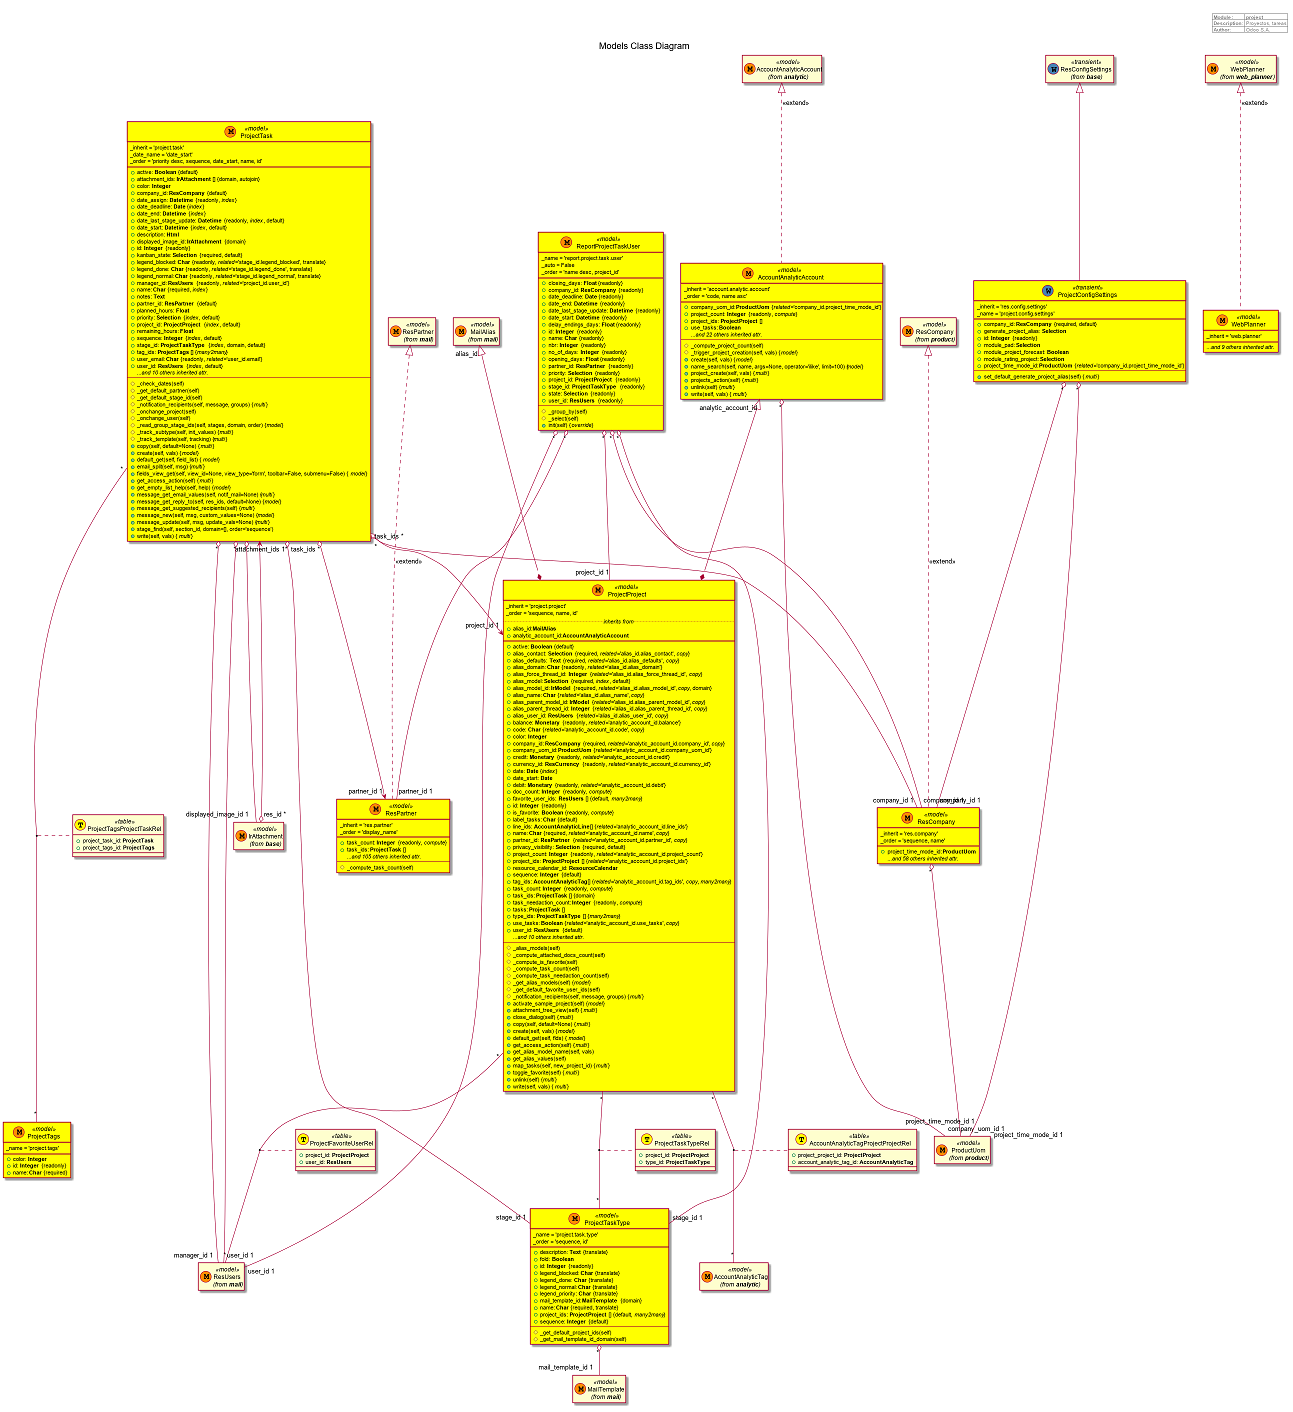

The diagram above was rendered by PlantUML. Its source (embedded in the PNG):
@startuml
title Models Class Diagram

right header


| **Module**: | project |
| **Description**: | Proyectos, tareas |
| **Author**: | Odoo S.A. |

endheader
class "AccountAnalyticAccount" as project_account_analytic_account <<(M, Darkorange) model>> #Yellow {
	_inherit = 'account.analytic.account'
	_order = 'code, name asc'
	==
	+ company_uom_id: **ProductUom** {//related//='company_id.project_time_mode_id'}
	+ project_count: **Integer** {readonly, //compute//}
	+ project_ids: **ProjectProject**[]
	+ use_tasks: **Boolean**
	//...and 22 others inherited attr.//
	--
	# _compute_project_count(self)
	# _trigger_project_creation(self, vals) {//model//}
	+ create(self, vals) {//model//}
	+ name_search(self, name, args=None, operator='ilike', limit=100) {//model//}
	+ project_create(self, vals) {//multi//}
	+ projects_action(self) {//multi//}
	+ unlink(self) {//multi//}
	+ write(self, vals) {//multi//}
	}
class "ProjectConfigSettings" as project_project_config_settings <<(W, SteelBlue) transient>> #Yellow {
	_inherit = 'res.config.settings'
	_name = 'project.config.settings'
	==
	+ company_id: **ResCompany** {required, default}
	+ generate_project_alias: **Selection**
	+ id: **Integer** {readonly}
	+ module_pad: **Selection**
	+ module_project_forecast: **Boolean**
	+ module_rating_project: **Selection**
	+ project_time_mode_id: **ProductUom** {//related//='company_id.project_time_mode_id'}
	--
	+ set_default_generate_project_alias(self) {//multi//}
	}
class "ProjectProject" as project_project_project <<(M, Darkorange) model>> #Yellow {
	_inherit = 'project.project'
	_order = 'sequence, name, id'
	.. //inherits from// ..
	+ alias_id:**MailAlias**
	+ analytic_account_id:**AccountAnalyticAccount**
	==
	+ active: **Boolean** {default}
	+ alias_contact: **Selection** {required, //related//='alias_id.alias_contact', //copy//}
	+ alias_defaults: **Text** {required, //related//='alias_id.alias_defaults', //copy//}
	+ alias_domain: **Char** {readonly, //related//='alias_id.alias_domain'}
	+ alias_force_thread_id: **Integer** {//related//='alias_id.alias_force_thread_id', //copy//}
	+ alias_model: **Selection** {required, //index//, default}
	+ alias_model_id: **IrModel** {required, //related//='alias_id.alias_model_id', //copy//, domain}
	+ alias_name: **Char** {//related//='alias_id.alias_name', //copy//}
	+ alias_parent_model_id: **IrModel** {//related//='alias_id.alias_parent_model_id', //copy//}
	+ alias_parent_thread_id: **Integer** {//related//='alias_id.alias_parent_thread_id', //copy//}
	+ alias_user_id: **ResUsers** {//related//='alias_id.alias_user_id', //copy//}
	+ balance: **Monetary** {readonly, //related//='analytic_account_id.balance'}
	+ code: **Char** {//related//='analytic_account_id.code', //copy//}
	+ color: **Integer**
	+ company_id: **ResCompany** {required, //related//='analytic_account_id.company_id', //copy//}
	+ company_uom_id: **ProductUom** {//related//='analytic_account_id.company_uom_id'}
	+ credit: **Monetary** {readonly, //related//='analytic_account_id.credit'}
	+ currency_id: **ResCurrency** {readonly, //related//='analytic_account_id.currency_id'}
	+ date: **Date** {//index//}
	+ date_start: **Date**
	+ debit: **Monetary** {readonly, //related//='analytic_account_id.debit'}
	+ doc_count: **Integer** {readonly, //compute//}
	+ favorite_user_ids: **ResUsers**[] {default, //many2many//}
	+ id: **Integer** {readonly}
	+ is_favorite: **Boolean** {readonly, //compute//}
	+ label_tasks: **Char** {default}
	+ line_ids: **AccountAnalyticLine**[] {//related//='analytic_account_id.line_ids'}
	+ name: **Char** {required, //related//='analytic_account_id.name', //copy//}
	+ partner_id: **ResPartner** {//related//='analytic_account_id.partner_id', //copy//}
	+ privacy_visibility: **Selection** {required, default}
	+ project_count: **Integer** {readonly, //related//='analytic_account_id.project_count'}
	+ project_ids: **ProjectProject**[] {//related//='analytic_account_id.project_ids'}
	+ resource_calendar_id: **ResourceCalendar**
	+ sequence: **Integer** {default}
	+ tag_ids: **AccountAnalyticTag**[] {//related//='analytic_account_id.tag_ids', //copy//, //many2many//}
	+ task_count: **Integer** {readonly, //compute//}
	+ task_ids: **ProjectTask**[] {domain}
	+ task_needaction_count: **Integer** {readonly, //compute//}
	+ tasks: **ProjectTask**[]
	+ type_ids: **ProjectTaskType**[] {//many2many//}
	+ use_tasks: **Boolean** {//related//='analytic_account_id.use_tasks', //copy//}
	+ user_id: **ResUsers** {default}
	//...and 10 others inherited attr.//
	--
	# _alias_models(self)
	# _compute_attached_docs_count(self)
	# _compute_is_favorite(self)
	# _compute_task_count(self)
	# _compute_task_needaction_count(self)
	# _get_alias_models(self) {//model//}
	# _get_default_favorite_user_ids(self)
	# _notification_recipients(self, message, groups) {//multi//}
	+ activate_sample_project(self) {//model//}
	+ attachment_tree_view(self) {//multi//}
	+ close_dialog(self) {//multi//}
	+ copy(self, default=None) {//multi//}
	+ create(self, vals) {//model//}
	+ default_get(self, flds) {//model//}
	+ get_access_action(self) {//multi//}
	+ get_alias_model_name(self, vals)
	+ get_alias_values(self)
	+ map_tasks(self, new_project_id) {//multi//}
	+ toggle_favorite(self) {//multi//}
	+ unlink(self) {//multi//}
	+ write(self, vals) {//multi//}
	}
class "ProjectTags" as project_project_tags <<(M, Darkorange) model>> #Yellow {
	_name = 'project.tags'
	==
	+ color: **Integer**
	+ id: **Integer** {readonly}
	+ name: **Char** {required}
	}
class "ProjectTask" as project_project_task <<(M, Darkorange) model>> #Yellow {
	_inherit = 'project.task'
	_date_name = 'date_start'
	_order = 'priority desc, sequence, date_start, name, id'
	==
	+ active: **Boolean** {default}
	+ attachment_ids: **IrAttachment**[] {domain, autojoin}
	+ color: **Integer**
	+ company_id: **ResCompany** {default}
	+ date_assign: **Datetime** {readonly, //index//}
	+ date_deadline: **Date** {//index//}
	+ date_end: **Datetime** {//index//}
	+ date_last_stage_update: **Datetime** {readonly, //index//, default}
	+ date_start: **Datetime** {//index//, default}
	+ description: **Html**
	+ displayed_image_id: **IrAttachment** {domain}
	+ id: **Integer** {readonly}
	+ kanban_state: **Selection** {required, default}
	+ legend_blocked: **Char** {readonly, //related//='stage_id.legend_blocked', translate}
	+ legend_done: **Char** {readonly, //related//='stage_id.legend_done', translate}
	+ legend_normal: **Char** {readonly, //related//='stage_id.legend_normal', translate}
	+ manager_id: **ResUsers** {readonly, //related//='project_id.user_id'}
	+ name: **Char** {required, //index//}
	+ notes: **Text**
	+ partner_id: **ResPartner** {default}
	+ planned_hours: **Float**
	+ priority: **Selection** {//index//, default}
	+ project_id: **ProjectProject** {//index//, default}
	+ remaining_hours: **Float**
	+ sequence: **Integer** {//index//, default}
	+ stage_id: **ProjectTaskType** {//index//, domain, default}
	+ tag_ids: **ProjectTags**[] {//many2many//}
	+ user_email: **Char** {readonly, //related//='user_id.email'}
	+ user_id: **ResUsers** {//index//, default}
	//...and 10 others inherited attr.//
	--
	# _check_dates(self)
	# _get_default_partner(self)
	# _get_default_stage_id(self)
	# _notification_recipients(self, message, groups) {//multi//}
	# _onchange_project(self)
	# _onchange_user(self)
	# _read_group_stage_ids(self, stages, domain, order) {//model//}
	# _track_subtype(self, init_values) {//multi//}
	# _track_template(self, tracking) {//multi//}
	+ copy(self, default=None) {//multi//}
	+ create(self, vals) {//model//}
	+ default_get(self, field_list) {//model//}
	+ email_split(self, msg) {//multi//}
	+ fields_view_get(self, view_id=None, view_type='form', toolbar=False, submenu=False) {//model//}
	+ get_access_action(self) {//multi//}
	+ get_empty_list_help(self, help) {//model//}
	+ message_get_email_values(self, notif_mail=None) {//multi//}
	+ message_get_reply_to(self, res_ids, default=None) {//model//}
	+ message_get_suggested_recipients(self) {//multi//}
	+ message_new(self, msg, custom_values=None) {//model//}
	+ message_update(self, msg, update_vals=None) {//multi//}
	+ stage_find(self, section_id, domain=[], order='sequence')
	+ write(self, vals) {//multi//}
	}
class "ProjectTaskType" as project_project_task_type <<(M, Darkorange) model>> #Yellow {
	_name = 'project.task.type'
	_order = 'sequence, id'
	==
	+ description: **Text** {translate}
	+ fold: **Boolean**
	+ id: **Integer** {readonly}
	+ legend_blocked: **Char** {translate}
	+ legend_done: **Char** {translate}
	+ legend_normal: **Char** {translate}
	+ legend_priority: **Char** {translate}
	+ mail_template_id: **MailTemplate** {domain}
	+ name: **Char** {required, translate}
	+ project_ids: **ProjectProject**[] {default, //many2many//}
	+ sequence: **Integer** {default}
	--
	# _get_default_project_ids(self)
	# _get_mail_template_id_domain(self)
	}
class "ReportProjectTaskUser" as project_report_project_task_user <<(M, Darkorange) model>> #Yellow {
	_name = 'report.project.task.user'
	_auto = False
	_order = 'name desc, project_id'
	==
	+ closing_days: **Float** {readonly}
	+ company_id: **ResCompany** {readonly}
	+ date_deadline: **Date** {readonly}
	+ date_end: **Datetime** {readonly}
	+ date_last_stage_update: **Datetime** {readonly}
	+ date_start: **Datetime** {readonly}
	+ delay_endings_days: **Float** {readonly}
	+ id: **Integer** {readonly}
	+ name: **Char** {readonly}
	+ nbr: **Integer** {readonly}
	+ no_of_days: **Integer** {readonly}
	+ opening_days: **Float** {readonly}
	+ partner_id: **ResPartner** {readonly}
	+ priority: **Selection** {readonly}
	+ project_id: **ProjectProject** {readonly}
	+ stage_id: **ProjectTaskType** {readonly}
	+ state: **Selection** {readonly}
	+ user_id: **ResUsers** {readonly}
	--
	# _group_by(self)
	# _select(self)
	+ init(self) {//override//}
	}
class "ResCompany" as project_res_company <<(M, Darkorange) model>> #Yellow {
	_inherit = 'res.company'
	_order = 'sequence, name'
	==
	+ project_time_mode_id: **ProductUom**
	//...and 58 others inherited attr.//
	}
class "ResPartner" as project_res_partner <<(M, Darkorange) model>> #Yellow {
	_inherit = 'res.partner'
	_order = 'display_name'
	==
	+ task_count: **Integer** {readonly, //compute//}
	+ task_ids: **ProjectTask**[]
	//...and 105 others inherited attr.//
	--
	# _compute_task_count(self)
	}
class "WebPlanner" as project_web_planner <<(M, Darkorange) model>> #Yellow {
	_inherit = 'web.planner'
	==
	//...and 9 others inherited attr.//
	}
class "AccountAnalyticAccount\n//(from **analytic**)//" as analytic_account_analytic_account <<(M, Darkorange) model>> {
	}
analytic_account_analytic_account <|.. project_account_analytic_account : <<extend>>
class "ProductUom\n//(from **product**)//" as product_product_uom <<(M, Darkorange) model>> {
	}
project_account_analytic_account "*" o-- "company_uom_id 1" product_product_uom
class "ResConfigSettings\n//(from **base**)//" as base_res_config_settings <<(W, SteelBlue) transient>> {
	}
base_res_config_settings <|-- project_project_config_settings
project_project_config_settings "*" o-- "company_id 1" project_res_company
project_project_config_settings "*" o-- "project_time_mode_id 1" product_product_uom
class "MailAlias\n//(from **mail**)//" as mail_mail_alias <<(M, Darkorange) model>> {
	}
mail_mail_alias "alias_id" <|--* project_project_project
project_account_analytic_account "analytic_account_id" <|--* project_project_project
class "ResUsers\n//(from **mail**)//" as mail_res_users <<(M, Darkorange) model>> {
	}
class "ProjectFavoriteUserRel" as project_project_favorite_user_rel <<(T, yellow) table>> {
	+ project_id: **ProjectProject**
	+ user_id: **ResUsers**
	}
project_project_project "*" -- "*" mail_res_users
(project_project_project, mail_res_users) .. project_project_favorite_user_rel
class "AccountAnalyticTag\n//(from **analytic**)//" as analytic_account_analytic_tag <<(M, Darkorange) model>> {
	}
class "AccountAnalyticTagProjectProjectRel" as project_account_analytic_tag_project_project_rel <<(T, yellow) table>> {
	+ project_project_id: **ProjectProject**
	+ account_analytic_tag_id: **AccountAnalyticTag**
	}
project_project_project "*" -- "*" analytic_account_analytic_tag
(project_project_project, analytic_account_analytic_tag) .. project_account_analytic_tag_project_project_rel
class "ProjectTaskTypeRel" as project_project_task_type_rel <<(T, yellow) table>> {
	+ project_id: **ProjectProject**
	+ type_id: **ProjectTaskType**
	}
project_project_project "*" -- "*" project_project_task_type
(project_project_project, project_project_task_type) .. project_project_task_type_rel
class "IrAttachment\n//(from **base**)//" as base_ir_attachment <<(M, Darkorange) model>> {
	}
base_ir_attachment "res_id *" o--> "attachment_ids 1" project_project_task
project_project_task "*" o-- "company_id 1" project_res_company
project_project_task "*" o-- "displayed_image_id 1" base_ir_attachment
project_project_task "*" o-- "manager_id 1" mail_res_users
project_project_task "task_ids *" o--> "partner_id 1" project_res_partner
project_project_task "task_ids *" o--> "project_id 1" project_project_project
project_project_task "*" o-- "stage_id 1" project_project_task_type
project_project_task "*" o-- "user_id 1" mail_res_users
class "ProjectTagsProjectTaskRel" as project_project_tags_project_task_rel <<(T, yellow) table>> {
	+ project_task_id: **ProjectTask**
	+ project_tags_id: **ProjectTags**
	}
project_project_task "*" -- "*" project_project_tags
(project_project_task, project_project_tags) .. project_project_tags_project_task_rel
class "MailTemplate\n//(from **mail**)//" as mail_mail_template <<(M, Darkorange) model>> {
	}
project_project_task_type "*" o-- "mail_template_id 1" mail_mail_template
project_report_project_task_user "*" o-- "company_id 1" project_res_company
project_report_project_task_user "*" o-- "partner_id 1" project_res_partner
project_report_project_task_user "*" o-- "project_id 1" project_project_project
project_report_project_task_user "*" o-- "stage_id 1" project_project_task_type
project_report_project_task_user "*" o-- "user_id 1" mail_res_users
class "ResCompany\n//(from **product**)//" as product_res_company <<(M, Darkorange) model>> {
	}
product_res_company <|.. project_res_company : <<extend>>
project_res_company "*" o-- "project_time_mode_id 1" product_product_uom
class "ResPartner\n//(from **mail**)//" as mail_res_partner <<(M, Darkorange) model>> {
	}
mail_res_partner <|.. project_res_partner : <<extend>>
class "WebPlanner\n//(from **web_planner**)//" as web_planner_web_planner <<(M, Darkorange) model>> {
	}
web_planner_web_planner <|.. project_web_planner : <<extend>>
left footer



 		//     Powered by **Odoo UML** with **PlantUML** technology// . //Author//: Armando Robert Lobo <mailto:arobertlobo5@gmail.com> 
endfooter
hide empty members
@enduml